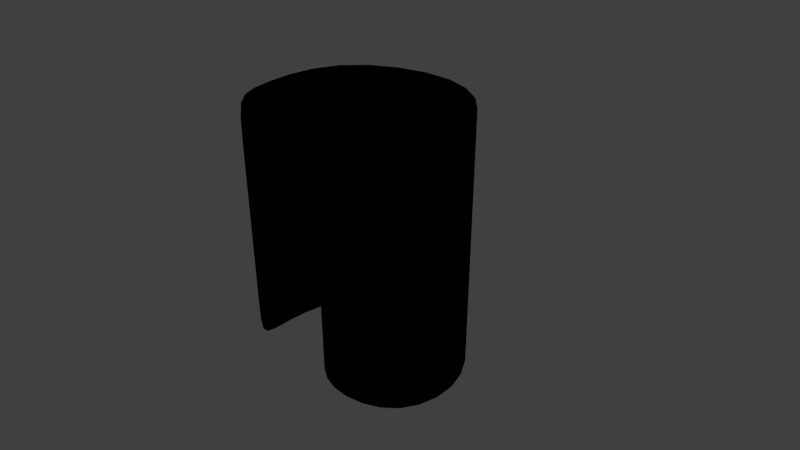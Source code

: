 # Source: node_front_back_mask.blend  (saved by Blender 2.78.0; exported with 4.5.12 LTS)
import bpy
from mathutils import Matrix  # noqa: F401  (used for matrix-valued properties, if any)

bpy.ops.wm.read_factory_settings(use_empty=True)
scene = bpy.context.scene
scene.name = 'Scene'

# ---- collections
col_collection_1 = bpy.data.collections.new('Collection 1'); scene.collection.children.link(col_collection_1)

# ---- materials (node trees are filled in below, after node groups)
mat_node_material_front_back = bpy.data.materials.new('node_material_front_back')
mat_node_material_front_back.alpha_threshold = 0.0
mat_node_material_front_back.use_transparent_shadow = False
mat_node_material_front_back.roughness = 0.5
mat_node_material_front_back.line_color = (0.0, 0.0, 0.0, 1.0)

# ---- material node trees
mat_node_material_front_back.use_nodes = True; mat_node_material_front_back.node_tree.nodes.clear()
_N = mat_node_material_front_back.node_tree.nodes; _L = mat_node_material_front_back.node_tree.links
n0 = _N.new('ShaderNodeMix'); n0.name = 'Mix'; n0.location = (-438, 123)
n0.data_type = 'RGBA'
n1 = _N.new('ShaderNodeInvert'); n1.name = 'Invert'; n1.location = (-792, 4)
n2 = _N.new('NodeUndefined'); n2.name = 'Output'; n2.location = (468, 333)
n2.inputs[1].default_value = 1.0
n3 = _N.new('NodeUndefined'); n3.name = 'Material'; n3.location = (-63, 39)
n3.inputs[0].default_value = (0.8, 0.8, 0.8, 1.0)
n3.inputs[1].default_value = (1.0, 1.0, 1.0, 1.0)
n3.inputs[2].default_value = 0.8
n3.inputs[3].default_value = (0.0, 0.0, 0.0)
n4 = _N.new('NodeUndefined'); n4.name = 'Geometry'; n4.location = (-1649, 265)
n5 = _N.new('ShaderNodeMapping'); n5.name = 'Mapping'; n5.location = (-1432, -41)
n5.inputs[2].default_value = (0.0, 0.0, -1.571)
n5.inputs[3].default_value = (6.0, 6.0, 1.0)
n6 = _N.new('NodeUndefined'); n6.name = 'Texture'; n6.location = (-977, -109)
_L.new(n4.outputs[4], n5.inputs[0])
_L.new(n6.outputs[1], n1.inputs[1])
_L.new(n1.outputs[0], n0.inputs[6])
_L.new(n4.outputs[8], n0.inputs[0])
_L.new(n6.outputs[1], n0.inputs[7])
_L.new(n0.outputs[2], n2.inputs[0])
_L.new(n5.outputs[0], n6.inputs[0])

# ---- world
world_world = bpy.data.worlds.new('World'); scene.world = world_world
world_world.color = (0.05088, 0.05088, 0.05088)
world_world.use_sun_shadow = False
world_world.sun_shadow_jitter_overblur = 0.0
world_world.cycles.sampling_method = 'NONE'
world_world.cycles.sample_map_resolution = 256

# ---- cameras
cam_camera = bpy.data.cameras.new('Camera')
cam_camera.clip_end = 100.0
cam_camera.lens = 35.0
cam_camera.sensor_width = 32.0
cam_camera.sensor_height = 18.0
cam_camera.ortho_scale = 7.314
cam_camera.dof.focus_distance = 0.0
cam_camera.dof.aperture_fstop = 128.0

# ---- lights
light_sun = bpy.data.lights.new('Sun', 'SUN')
light_sun.transmission_factor = 0.0
light_sun.angle = 0.1993
light_sun.energy = 1.0
light_sun.shadow_buffer_clip_start = 0.5
light_sun.shadow_soft_size = 0.1
light_sun.shadow_cascade_max_distance = 1000.0
light_sun.cycles.use_multiple_importance_sampling = False

# ---- meshes
me_circle_001 = bpy.data.meshes.new('Circle.001')
me_circle_001.from_pydata([(0.0, 0.7958, 0.0), (-0.7767, 0.5, 0.0), (-0.866, -0.6212, 0.0), (8.742e-08, -1.0, 0.0), (0.4577, -0.2958, 0.0), (0.6044, 0.3724, 0.0), (8.742e-08, -0.4768, 0.0), (-0.4338, -0.2663, 0.0), (-0.4338, 0.2058, 0.0), (0.0, 0.7958, 2.169), (-0.7767, 0.5, 2.169), (-0.866, -0.6212, 2.169), (8.742e-08, -1.0, 2.169), (0.4577, -0.2958, 2.169), (0.6044, 0.3724, 2.169), (8.742e-08, -0.4768, 2.169), (-0.4338, -0.2663, 2.169), (-0.4338, 0.2058, 2.169), (0.4577, -0.2958, 0.08566), (0.4577, -0.2958, 2.083), (8.941e-08, -0.4768, 2.083), (8.941e-08, -0.4768, 0.08566), (-0.4338, -0.2663, 2.083), (-0.4338, -0.2663, 0.08566), (8.941e-08, -1.0, 0.08566), (8.941e-08, -1.0, 2.083), (-0.866, -0.6212, 2.083), (-0.866, -0.6212, 0.08566), (0.0, 0.7958, 0.08566), (0.0, 0.7958, 2.083), (0.6044, 0.3724, 2.083), (0.6044, 0.3724, 0.08566), (-0.7767, 0.5, 2.083), (-0.7767, 0.5, 0.08566), (-0.4338, 0.2058, 2.083), (-0.4338, 0.2058, 0.08566)], [], [(20, 19, 13, 15), (22, 20, 15, 16), (26, 25, 12, 11), (30, 29, 9, 14), (32, 26, 11, 10), (19, 30, 14, 13), (34, 22, 16, 17), (29, 32, 10, 9), (6, 4, 18, 21), (21, 18, 19, 20), (7, 6, 21, 23), (23, 21, 20, 22), (2, 3, 24, 27), (27, 24, 25, 26), (5, 0, 28, 31), (31, 28, 29, 30), (1, 2, 27, 33), (33, 27, 26, 32), (4, 5, 31, 18), (18, 31, 30, 19), (8, 7, 23, 35), (35, 23, 22, 34), (0, 1, 33, 28), (28, 33, 32, 29)])
me_circle_001.polygons.foreach_set('use_smooth', [True] * 24)
_uv = me_circle_001.uv_layers.new(name='UVMap')
_uv.uv.foreach_set('vector', [0.01491, 0.1654, 0.01491, 0.2507, 6.243e-05, 0.2507, 6.174e-05, 0.1654, 0.01491, 0.08188, 0.01491, 0.1654, 6.174e-05, 0.1654, 6.15e-05, 0.08188, 0.01491, 0.8361, 0.01491, 0.9999, 6.869e-05, 0.9999, 6.702e-05, 0.8361, 0.01491, 0.3693, 0.01491, 0.4972, 6.434e-05, 0.4972, 6.306e-05, 0.3693, 0.01491, 0.6412, 0.01491, 0.8361, 6.702e-05, 0.8361, 6.575e-05, 0.6412, 0.01491, 0.2507, 0.01491, 0.3693, 6.306e-05, 0.3693, 6.243e-05, 0.2507, 0.01491, 6.14e-05, 0.01491, 0.08188, 6.15e-05, 0.08188, 6.13e-05, 6.14e-05, 0.01491, 0.4972, 0.01491, 0.6412, 6.575e-05, 0.6412, 6.434e-05, 0.4972, 0.3759, 0.1654, 0.3759, 0.2507, 0.3611, 0.2507, 0.3611, 0.1654, 0.3611, 0.1654, 0.3611, 0.2507, 0.01491, 0.2507, 0.01491, 0.1654, 0.3759, 0.08188, 0.3759, 0.1654, 0.3611, 0.1654, 0.3611, 0.08188, 0.3611, 0.08188, 0.3611, 0.1654, 0.01491, 0.1654, 0.01491, 0.08188, 0.3759, 0.8361, 0.3759, 0.9999, 0.3611, 0.9999, 0.3611, 0.8361, 0.3611, 0.8361, 0.3611, 0.9999, 0.01491, 0.9999, 0.01491, 0.8361, 0.3759, 0.3693, 0.3759, 0.4972, 0.3611, 0.4972, 0.3611, 0.3693, 0.3611, 0.3693, 0.3611, 0.4972, 0.01491, 0.4972, 0.01491, 0.3693, 0.3759, 0.6412, 0.3759, 0.8361, 0.3611, 0.8361, 0.3611, 0.6412, 0.3611, 0.6412, 0.3611, 0.8361, 0.01491, 0.8361, 0.01491, 0.6412, 0.3759, 0.2507, 0.3759, 0.3693, 0.3611, 0.3693, 0.3611, 0.2507, 0.3611, 0.2507, 0.3611, 0.3693, 0.01491, 0.3693, 0.01491, 0.2507, 0.3759, 6.13e-05, 0.3759, 0.08188, 0.3611, 0.08188, 0.3611, 6.13e-05, 0.3611, 6.13e-05, 0.3611, 0.08188, 0.01491, 0.08188, 0.01491, 6.14e-05, 0.3759, 0.4972, 0.3759, 0.6412, 0.3611, 0.6412, 0.3611, 0.4972, 0.3611, 0.4972, 0.3611, 0.6412, 0.01491, 0.6412, 0.01491, 0.4972])
me_circle_001.materials.append(mat_node_material_front_back)
me_circle_001.use_remesh_preserve_volume = False
me_circle_001.use_remesh_preserve_attributes = False
me_circle_001.use_mirror_vertex_groups = False
me_circle_001.update()
me_modulor = bpy.data.meshes.new('modulor')
me_modulor.from_pydata([(0.08525, 1.247e-07, 1.652), (0.06415, 1.294e-07, 1.714), (0.0, 1.308e-07, 1.733), (0.07883, 1.178e-07, 1.56), (0.04918, 1.131e-07, 1.498), (0.0598, 1.111e-07, 1.472), (0.1388, 1.111e-07, 1.448), (0.1552, 1.104e-07, 1.439), (0.2239, 1.105e-07, 1.441), (0.2879, 1.101e-07, 1.435), (0.38, 1.109e-07, 1.446), (0.4036, 1.101e-07, 1.436), (0.5191, 1.116e-07, 1.456), (0.707, 1.108e-07, 1.445), (0.7969, 1.152e-07, 1.503), (0.7775, 1.122e-07, 1.463), (0.8774, 1.129e-07, 1.472), (0.909, 1.105e-07, 1.441), (0.869, 1.075e-07, 1.401), (0.7984, 1.06e-07, 1.381), (0.7243, 1.074e-07, 1.399), (0.5878, 1.055e-07, 1.375), (0.4931, 1.04e-07, 1.354), (0.395, 1.05e-07, 1.368), (0.3132, 1.033e-07, 1.345), (0.2159, 1.035e-07, 1.348), (0.176, 9.714e-08, 1.287), (0.1632, 9.076e-08, 1.202), (0.1438, 8.549e-08, 1.132), (0.1654, 7.408e-08, 0.9919), (0.1685, 6.331e-08, 0.8385), (0.1553, 5.311e-08, 0.7034), (0.1187, 4.389e-08, 0.5813), (0.1169, 3.927e-08, 0.5202), (0.1043, 3.241e-08, 0.4581), (0.1155, 2.619e-08, 0.3469), (0.08992, 1.697e-08, 0.2247), (0.05857, 9.459e-09, 0.1253), (0.06171, 5.169e-09, 0.06847), (0.1275, 1.63e-09, 0.02159), (0.1346, 4.5e-15, 5.96e-08), (0.0, 4.5e-15, 5.96e-08), (0.004994, 2.906e-08, 0.385), (0.006486, 3.325e-08, 0.4404), (0.0, 3.539e-08, 0.4688), (0.0, 4.097e-08, 0.5426), (0.007738, 4.311e-08, 0.5711), (0.002216, 5.416e-08, 0.7174), (-5.96e-08, 6.102e-08, 0.8083), (-0.002216, 5.416e-08, 0.7174), (-0.007738, 4.311e-08, 0.5711), (-0.006486, 3.325e-08, 0.4404), (-0.004994, 2.906e-08, 0.385), (-0.1346, 9e-15, 1.192e-07), (-0.1275, 1.63e-09, 0.02159), (-0.06171, 5.169e-09, 0.06847), (-0.05857, 9.459e-09, 0.1253), (-0.08992, 1.697e-08, 0.2247), (-0.1155, 2.619e-08, 0.3469), (-0.1043, 3.241e-08, 0.4581), (-0.1169, 3.927e-08, 0.5202), (-0.1187, 4.389e-08, 0.5813), (-0.1553, 5.311e-08, 0.7034), (-0.1685, 6.331e-08, 0.8385), (-0.1654, 7.408e-08, 0.9919), (-0.1438, 8.549e-08, 1.132), (-0.1632, 9.076e-08, 1.202), (-0.176, 9.714e-08, 1.287), (-0.2159, 1.035e-07, 1.348), (-0.3132, 1.033e-07, 1.345), (-0.395, 1.05e-07, 1.368), (-0.4931, 1.04e-07, 1.354), (-0.5878, 1.055e-07, 1.375), (-0.7243, 1.074e-07, 1.399), (-0.7984, 1.06e-07, 1.381), (-0.869, 1.075e-07, 1.401), (-0.909, 1.105e-07, 1.441), (-0.8774, 1.129e-07, 1.472), (-0.7775, 1.122e-07, 1.463), (-0.7969, 1.152e-07, 1.503), (-0.707, 1.108e-07, 1.445), (-0.5191, 1.116e-07, 1.456), (-0.4036, 1.101e-07, 1.436), (-0.38, 1.109e-07, 1.446), (-0.2879, 1.101e-07, 1.435), (-0.2239, 1.105e-07, 1.441), (-0.1552, 1.104e-07, 1.439), (-0.1388, 1.111e-07, 1.448), (-0.0598, 1.111e-07, 1.472), (-0.04918, 1.131e-07, 1.498), (-0.07883, 1.178e-07, 1.56), (0.0, 4.535e-09, 0.06007), (-0.06415, 1.294e-07, 1.714), (0.7974, 1.141e-07, 1.488), (-0.08525, 1.247e-07, 1.652), (0.1463, 8.179e-08, 1.046), (-0.7974, 1.141e-07, 1.488), (-0.1463, 8.179e-08, 1.046)], [(0, 3), (1, 2), (1, 0), (3, 4), (4, 5), (5, 6), (6, 7), (7, 8), (8, 9), (9, 10), (10, 11), (11, 12), (12, 13), (13, 14), (93, 15), (15, 16), (16, 17), (17, 18), (18, 19), (19, 20), (20, 21), (21, 22), (22, 23), (23, 24), (24, 25), (25, 26), (26, 27), (27, 28), (95, 29), (29, 30), (30, 31), (32, 33), (33, 34), (34, 35), (35, 36), (36, 37), (37, 38), (38, 39), (39, 40), (40, 41), (91, 42), (42, 43), (43, 44), (45, 46), (50, 49), (49, 48), (52, 51), (54, 53), (55, 54), (56, 55), (57, 56), (58, 57), (59, 58), (60, 59), (61, 60), (63, 62), (64, 63), (97, 64), (66, 65), (67, 66), (68, 67), (69, 68), (70, 69), (71, 70), (72, 71), (73, 72), (74, 73), (75, 74), (76, 75), (77, 76), (78, 77), (96, 78), (80, 79), (81, 80), (82, 81), (83, 82), (84, 83), (85, 84), (86, 85), (87, 86), (88, 87), (46, 47), (89, 88), (90, 89), (92, 94), (31, 32), (96, 79), (62, 61), (93, 14), (94, 90), (95, 28), (97, 65), (47, 48), (92, 2), (91, 52), (53, 41), (45, 50), (51, 44), (44, 45), (41, 91)], [])
me_modulor.use_remesh_preserve_volume = False
me_modulor.use_remesh_preserve_attributes = False
me_modulor.use_mirror_vertex_groups = False
me_modulor.update()

# ---- objects
ob_sun = bpy.data.objects.new('Sun', light_sun)
ob_circle = bpy.data.objects.new('Circle', me_circle_001)
ob_modulor = bpy.data.objects.new('modulor', me_modulor)
ob_camera = bpy.data.objects.new('Camera', cam_camera)

# ---- transforms, parenting, visibility, modifiers, constraints
ob_sun.location = (0.5583, 0.6346, 5.735)
ob_sun.rotation_euler = (-0.7742, -0.0, 0.0)
ob_sun.lineart.crease_threshold = 0.0
ob_circle.location = (0.0, 0.0, 0.0)
ob_circle.lineart.crease_threshold = 0.0
_m = ob_circle.modifiers.new('Subsurf', 'SUBSURF')
_m.uv_smooth = 'PRESERVE_CORNERS'
_m.quality = 2
_m.levels = 2
_m.show_only_control_edges = False
ob_modulor.location = (0.0, 0.0, 0.0)
ob_modulor.lineart.crease_threshold = 0.0
ob_camera.location = (5.164, 1.734, 4.513)
ob_camera.rotation_euler = (1.032, -3.394e-06, 1.862)
ob_camera.scale = (1.0, 1.0, 1.0)
ob_camera.lock_rotations_4d = False
ob_camera.empty_display_type = 'ARROWS'
ob_camera.color = (0.0, 0.0, 0.0, 0.0)
ob_camera.display_type = 'WIRE'
ob_camera.lineart.crease_threshold = 0.0

# ---- collection membership
col_collection_1.objects.link(ob_sun)
col_collection_1.objects.link(ob_circle)
col_collection_1.objects.link(ob_modulor)
col_collection_1.objects.link(ob_camera)

# ---- scene / render settings (as saved in the file)
scene.camera = ob_camera
scene.frame_start = 1; scene.frame_end = 250; scene.frame_set(1)
scene.render.engine = 'BLENDER_EEVEE_NEXT'
scene.render.image_settings.color_mode = 'RGB'
scene.render.image_settings.compression = 90
scene.render.resolution_percentage = 50
scene.render.dither_intensity = 0.0
scene.render.bake_margin = 2
scene.render.bake_bias = 0.0
scene.cycles.use_denoising = False
scene.cycles.samples = 10
scene.cycles.sampling_pattern = 'TABULATED_SOBOL'
scene.cycles.light_sampling_threshold = 0.0
scene.cycles.use_adaptive_sampling = False
scene.cycles.use_light_tree = False
scene.cycles.blur_glossy = 0.0
scene.cycles.volume_bounces = 1
scene.cycles.pixel_filter_type = 'GAUSSIAN'
scene.cycles.sample_clamp_indirect = 0.0
scene.view_settings.view_transform = 'Standard'
bpy.context.view_layer.update()
